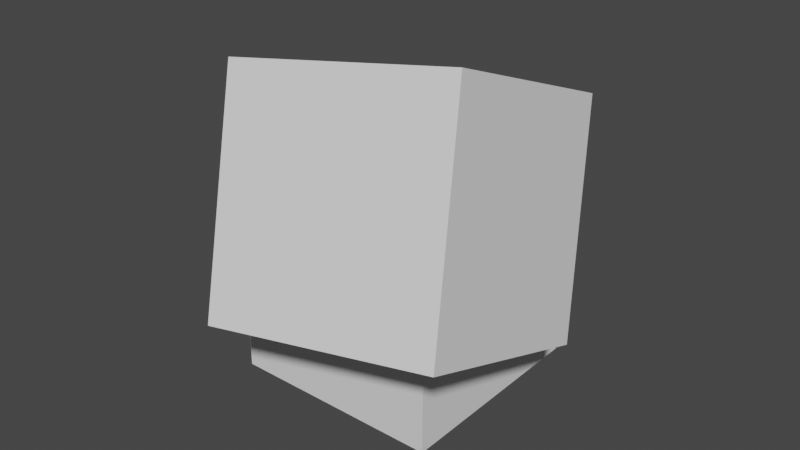 # Source: test.blend  (saved by Blender 3.0.42; exported with 4.5.12 LTS)
import bpy
from mathutils import Matrix  # noqa: F401  (used for matrix-valued properties, if any)

bpy.ops.wm.read_factory_settings(use_empty=True)
scene = bpy.context.scene
scene.name = 'Scene'

# ---- collections
col_collection = bpy.data.collections.new('Collection'); scene.collection.children.link(col_collection)

# ---- world
world_world = bpy.data.worlds.new('World'); scene.world = world_world
world_world.use_nodes = True; world_world.node_tree.nodes.clear()
_N = world_world.node_tree.nodes; _L = world_world.node_tree.links
n0 = _N.new('ShaderNodeOutputWorld'); n0.name = 'World Output'; n0.location = (300, 300)
n1 = _N.new('ShaderNodeBackground'); n1.name = 'Background'; n1.location = (10, 300)
n1.inputs[0].default_value = (0.05088, 0.05088, 0.05088, 1.0)
_L.new(n1.outputs[0], n0.inputs[0])
n0.is_active_output = True
world_world.color = (0.05088, 0.05088, 0.05088)
world_world.use_sun_shadow = False
world_world.sun_shadow_jitter_overblur = 0.0

# ---- meshes
me_cube = bpy.data.meshes.new('Cube')
me_cube.from_pydata([(-10.0, -10.0, -10.0), (-10.0, -10.0, 10.0), (-10.0, 10.0, -10.0), (-10.0, 10.0, 10.0), (10.0, -10.0, -10.0), (10.0, -10.0, 10.0), (10.0, 10.0, -10.0), (10.0, 10.0, 10.0)], [], [(0, 1, 3, 2), (2, 3, 7, 6), (6, 7, 5, 4), (4, 5, 1, 0), (2, 6, 4, 0), (7, 3, 1, 5)])
_uv = me_cube.uv_layers.new(name='UVMap')
_uv.uv.foreach_set('vector', [0.375, 0.0, 0.625, 0.0, 0.625, 0.25, 0.375, 0.25, 0.375, 0.25, 0.625, 0.25, 0.625, 0.5, 0.375, 0.5, 0.375, 0.5, 0.625, 0.5, 0.625, 0.75, 0.375, 0.75, 0.375, 0.75, 0.625, 0.75, 0.625, 1.0, 0.375, 1.0, 0.125, 0.5, 0.375, 0.5, 0.375, 0.75, 0.125, 0.75, 0.625, 0.5, 0.875, 0.5, 0.875, 0.75, 0.625, 0.75])
me_cube.use_remesh_fix_poles = True
me_cube.use_remesh_preserve_attributes = False
me_cube.update()
me_cube_001 = bpy.data.meshes.new('Cube.001')
me_cube_001.from_pydata([(-10.0, -10.0, -10.0), (-10.0, -10.0, 10.0), (-10.0, 10.0, -10.0), (-10.0, 10.0, 10.0), (10.0, -10.0, -10.0), (10.0, -10.0, 10.0), (10.0, 10.0, -10.0), (10.0, 10.0, 10.0)], [], [(0, 1, 3, 2), (2, 3, 7, 6), (6, 7, 5, 4), (4, 5, 1, 0), (2, 6, 4, 0), (7, 3, 1, 5)])
_uv = me_cube_001.uv_layers.new(name='UVMap')
_uv.uv.foreach_set('vector', [0.375, 0.0, 0.625, 0.0, 0.625, 0.25, 0.375, 0.25, 0.375, 0.25, 0.625, 0.25, 0.625, 0.5, 0.375, 0.5, 0.375, 0.5, 0.625, 0.5, 0.625, 0.75, 0.375, 0.75, 0.375, 0.75, 0.625, 0.75, 0.625, 1.0, 0.375, 1.0, 0.125, 0.5, 0.375, 0.5, 0.375, 0.75, 0.125, 0.75, 0.625, 0.5, 0.875, 0.5, 0.875, 0.75, 0.625, 0.75])
me_cube_001.use_remesh_fix_poles = True
me_cube_001.use_remesh_preserve_attributes = False
me_cube_001.update()

# ---- objects
ob_test = bpy.data.objects.new('test', me_cube)
ob_cube_001 = bpy.data.objects.new('Cube.001', me_cube_001)

# ---- transforms, parenting, visibility, modifiers, constraints
ob_test.location = (0.0, 0.0, 0.0)
ob_cube_001.parent = ob_test
ob_cube_001.location = (6.19, -7.681, 10.26)
ob_cube_001.rotation_euler = (-0.3766, -0.1467, 0.1125)

# ---- collection membership
col_collection.objects.link(ob_test)
col_collection.objects.link(ob_cube_001)

# ---- scene / render settings (as saved in the file)
scene.frame_start = 1; scene.frame_end = 250; scene.frame_set(1)
scene.render.engine = 'BLENDER_EEVEE_NEXT'
scene.cycles.sampling_pattern = 'TABULATED_SOBOL'
scene.cycles.use_light_tree = False
scene.view_settings.look = 'Medium Contrast'
scene.view_settings.view_transform = 'Filmic'
scene.unit_settings.scale_length = 0.1
bpy.context.view_layer.update()

# ---- added for rendering (the .blend has no active camera and no usable light): camera, sun
cam_auto = bpy.data.cameras.new('AutoCamera')
cam_auto.lens = 50.0
cam_auto.sensor_width = 36.0
cam_auto.clip_end = 1000.0
ob_auto_camera = bpy.data.objects.new('AutoCamera', cam_auto)
scene.collection.objects.link(ob_auto_camera)
ob_auto_camera.location = (54.7625, -66.5354, 47.7696)
ob_auto_camera.rotation_euler = (1.09748, -7.21219e-08, 0.694738)
scene.camera = ob_auto_camera
light_auto_sun = bpy.data.lights.new('AutoSun', 'SUN')
light_auto_sun.energy = 3.0
light_auto_sun.angle = 0.0523599
ob_auto_sun = bpy.data.objects.new('AutoSun', light_auto_sun)
scene.collection.objects.link(ob_auto_sun)
ob_auto_sun.rotation_euler = (0.872665, 0.174533, 0.523599)
bpy.context.view_layer.update()
